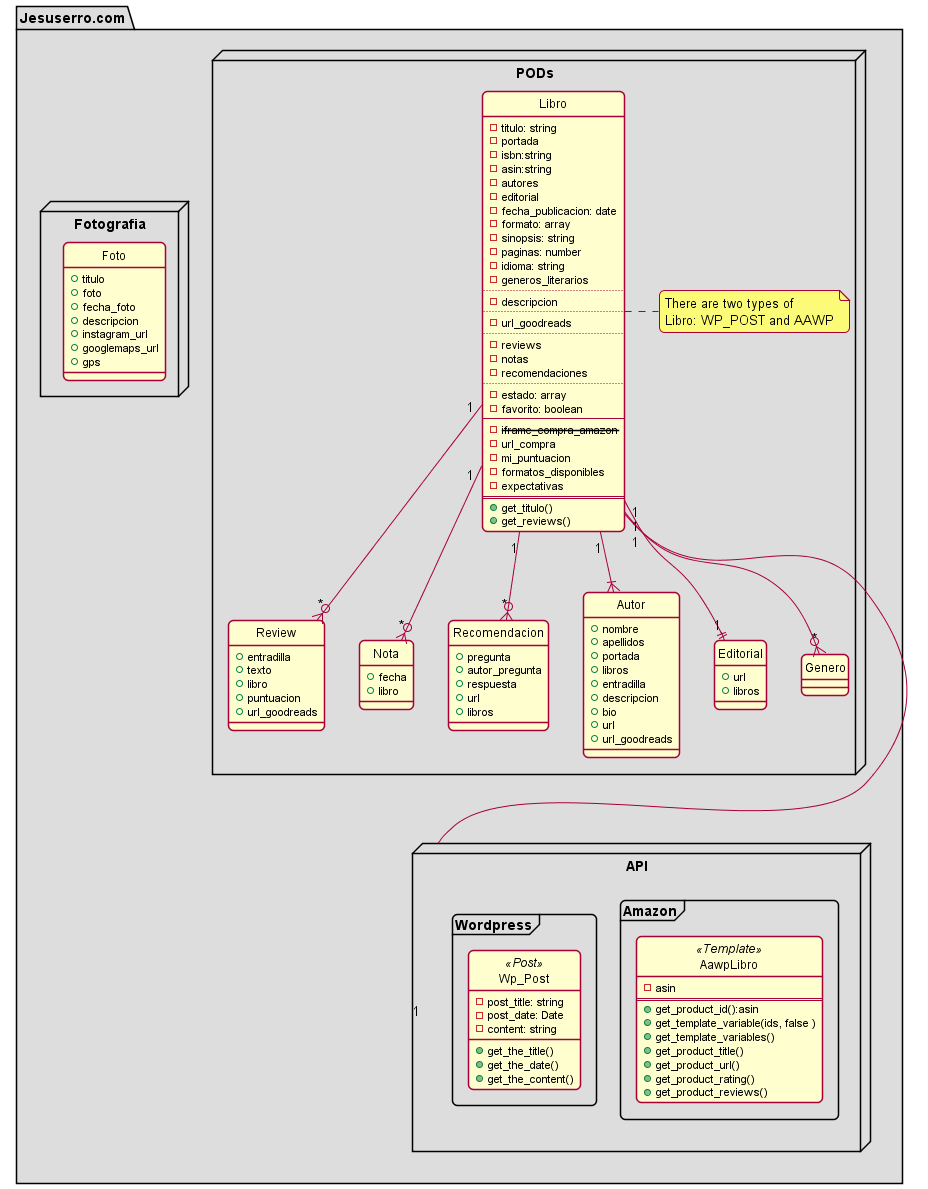

The diagram above was rendered by PlantUML. Its source (embedded in the PNG):
@startuml
skinparam Style strictuml
skinparam SequenceMessageAlignment center
skinparam backgroundColor #FFFFFF
skinparam roundcorner 10

package "Jesuserro.com" #DDDDDD 
{
    node "API" as n1 {
        frame Amazon {
            class AawpLibro <<Template>>{
                - asin
                ==
                + get_product_id():asin
                + get_template_variable(ids, false )
                + get_template_variables()
                + get_product_title()
                + get_product_url()
                + get_product_rating()
                + get_product_reviews()
            }
        }
        frame Wordpress {
            class Wp_Post <<Post>>{
                - post_title: string
                - post_date: Date
                - content: string
                + get_the_title()
                + get_the_date()
                + get_the_content()
            }
        }
    }
    
    node "PODs" {

        class Libro {
            - titulo: string
            - portada
            - isbn:string
            - asin:string
            - autores
            - editorial
            - fecha_publicacion: date
            - formato: array
            - sinopsis: string
            - paginas: number
            - idioma: string
            - generos_literarios
            ..
            - descripcion
            ..
            - url_goodreads
            ..
            - reviews
            - notas
            - recomendaciones
            ..
            - estado: array
            - favorito: boolean 
            --
            - <strike>iframe_compra_amazon</strike> 
            - url_compra 
            - mi_puntuacion 
            - formatos_disponibles 
            - expectativas
            ==
            + get_titulo() 
            + get_reviews() 
        }
        
        note right of Libro 
            There are two types of 
            Libro: WP_POST and AAWP
        end note

        Libro "1" --o{ "*" Review
        Libro "1" --o{ "*" Nota
        Libro "1" --o{ "*" Recomendacion
        Libro "1" --|{ Autor
        Libro "1" ---- "1" n1
        Libro "1" --|| "1" Editorial
        Libro "1" --o{ "*" Genero

        class Review {
            + entradilla
            + texto
            + libro
            + puntuacion
            + url_goodreads
        }

        class Nota {
            + fecha
            + libro
        }

        class Recomendacion {
            + pregunta
            + autor_pregunta
            + respuesta
            + url
            + libros
        }

        class Autor{
            + nombre
            + apellidos
            + portada
            + libros
            + entradilla
            + descripcion
            + bio
            + url
            + url_goodreads
        }

        class Editorial{
            + url
            + libros
        }

        class Genero{
            
        }
    }

    node Fotografia{
        class Foto{
            + titulo
            + foto
            + fecha_foto
            + descripcion
            + instagram_url
            + googlemaps_url
            + gps
        }
    }
}
@enduml